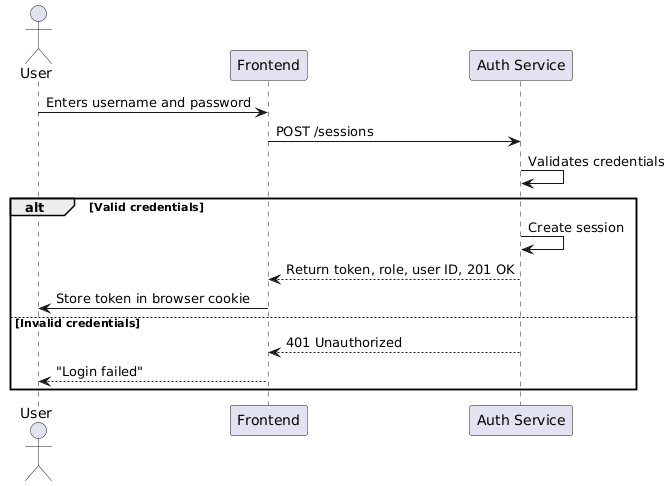

The diagram above was rendered by PlantUML. Its source (embedded in the PNG):
@startuml
actor User
participant "Frontend" as FE
participant "Auth Service" as AUTH

User -> FE: Enters username and password
FE -> AUTH: POST /sessions
AUTH -> AUTH: Validates credentials

alt Valid credentials 
    'DB -> AUTH: Return User
    AUTH -> AUTH: Create session
    AUTH --> FE: Return token, role, user ID, 201 OK 
    
    FE -> User: Store token in browser cookie
else Invalid credentials
    AUTH --> FE: 401 Unauthorized
    FE --> User: "Login failed"
end
@enduml